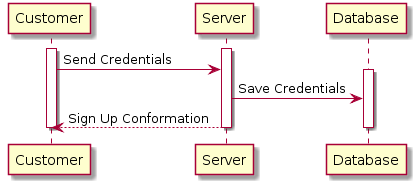

The diagram above was rendered by PlantUML. Its source (embedded in the PNG):
@startuml
participant Customer
participant Server

activate Customer
activate Server 

Customer -> Server : Send Credentials

activate Database
Server -> Database : Save Credentials 
Server --> Customer : Sign Up Conformation

deactivate Customer
deactivate Server 
deactivate Database
@enduml